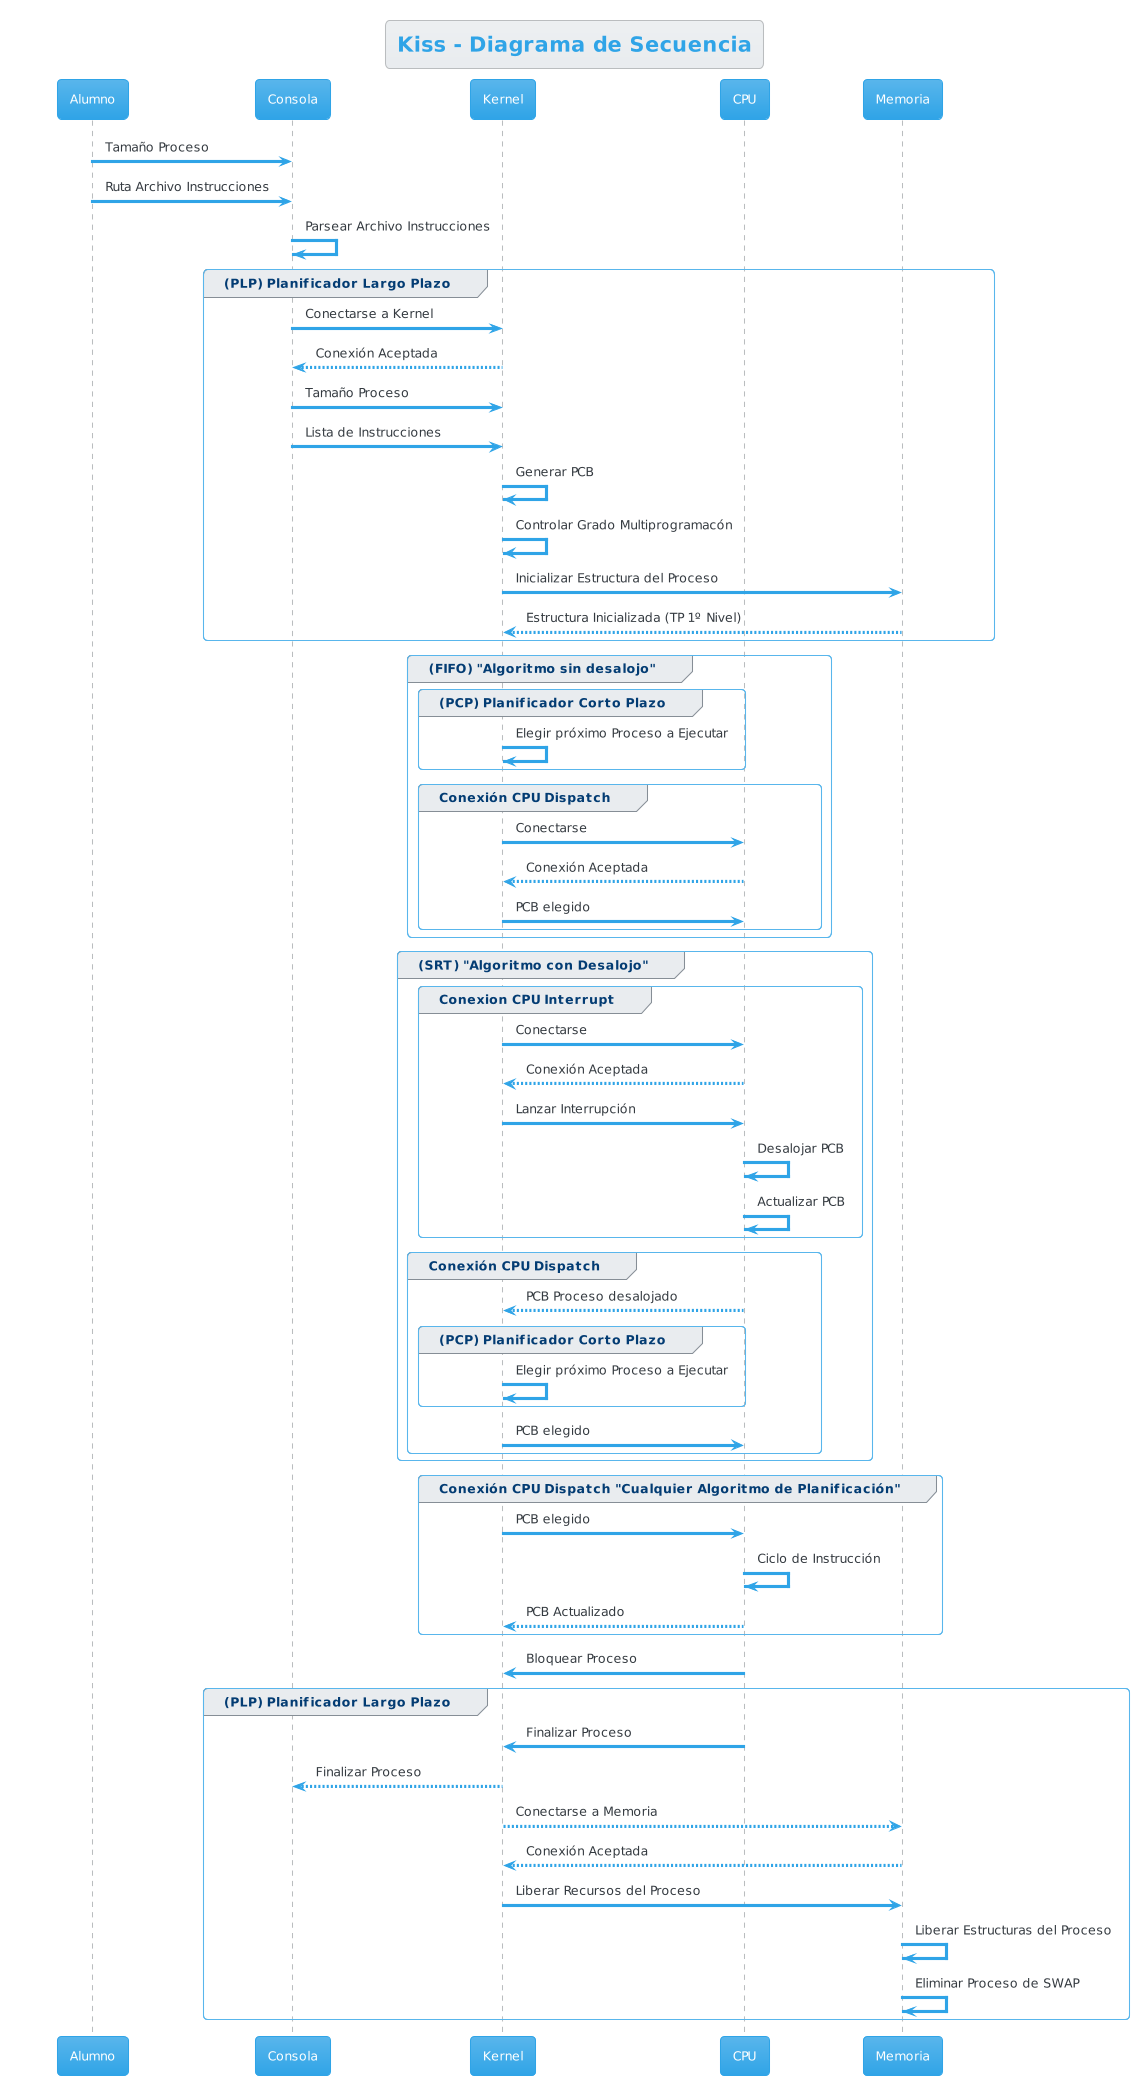

The diagram above was rendered by PlantUML. Its source (embedded in the PNG):
@startuml
!theme cerulean
title Kiss - Diagrama de Secuencia

participant Alumno
participant Consola
participant Kernel
participant CPU
participant Memoria

Alumno -> Consola : Tamaño Proceso
Alumno -> Consola : Ruta Archivo Instrucciones

Consola -> Consola : Parsear Archivo Instrucciones

group (PLP) Planificador Largo Plazo
Consola -> Kernel: Conectarse a Kernel
Kernel --> Consola : Conexión Aceptada
Consola -> Kernel: Tamaño Proceso
Consola -> Kernel: Lista de Instrucciones
Kernel -> Kernel: Generar PCB
Kernel -> Kernel: Controlar Grado Multiprogramacón
Kernel -> Memoria : Inicializar Estructura del Proceso
Kernel <-- Memoria : Estructura Inicializada (TP 1º Nivel)
end

group (FIFO) "Algoritmo sin desalojo"
  group (PCP) Planificador Corto Plazo
  Kernel -> Kernel : Elegir próximo Proceso a Ejecutar
  end

  group Conexión CPU Dispatch
  Kernel -> CPU : Conectarse
  CPU --> Kernel : Conexión Aceptada
  Kernel -> CPU : PCB elegido
  end
end

group (SRT) "Algoritmo con Desalojo"
  group Conexion CPU Interrupt
  Kernel -> CPU: Conectarse
  CPU --> Kernel : Conexión Aceptada
  Kernel -> CPU: Lanzar Interrupción
  CPU -> CPU: Desalojar PCB
  CPU -> CPU: Actualizar PCB
  end
 
  group Conexión CPU Dispatch
  CPU --> Kernel: PCB Proceso desalojado

  group (PCP) Planificador Corto Plazo
  Kernel -> Kernel : Elegir próximo Proceso a Ejecutar
  end

  Kernel -> CPU : PCB elegido
  end
end

group Conexión CPU Dispatch "Cualquier Algoritmo de Planificación"
  Kernel -> CPU : PCB elegido
    CPU -> CPU : Ciclo de Instrucción
    CPU --> Kernel : PCB Actualizado

end

  CPU -> Kernel : Bloquear Proceso

group (PLP) Planificador Largo Plazo
  CPU -> Kernel : Finalizar Proceso
  Kernel --> Consola : Finalizar Proceso
  Kernel --> Memoria : Conectarse a Memoria
  Memoria --> Kernel : Conexión Aceptada
  Kernel -> Memoria : Liberar Recursos del Proceso
  Memoria -> Memoria : Liberar Estructuras del Proceso
  Memoria -> Memoria : Eliminar Proceso de SWAP
end
@enduml